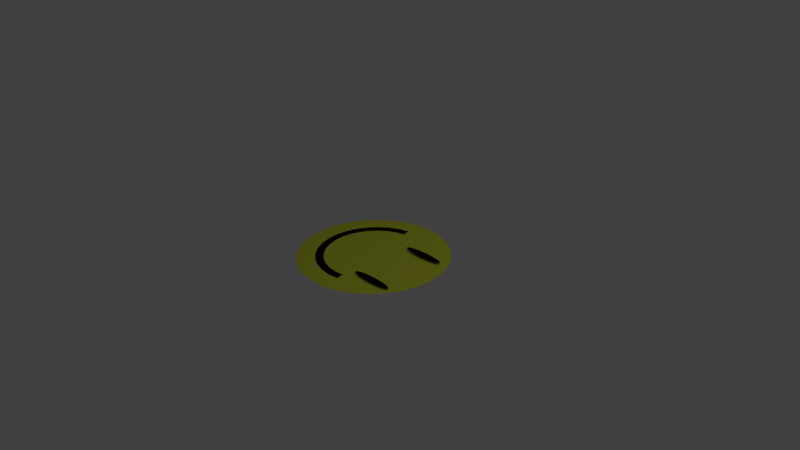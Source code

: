# Source: stickers1blend.blend  (saved by Blender 2.74.0; exported with 4.5.12 LTS)
import bpy
from mathutils import Matrix  # noqa: F401  (used for matrix-valued properties, if any)

bpy.ops.wm.read_factory_settings(use_empty=True)
scene = bpy.context.scene
scene.name = 'Scene'

# ---- collections
col_collection_1 = bpy.data.collections.new('Collection 1'); scene.collection.children.link(col_collection_1)

# ---- materials (node trees are filled in below, after node groups)
mat_material_001 = bpy.data.materials.new('Material.001')
mat_material_001.alpha_threshold = 0.0
mat_material_001.use_transparent_shadow = False
mat_material_001.diffuse_color = (0.0, 0.0, 0.0, 1.0)
mat_material_001.roughness = 0.5
mat_material_002 = bpy.data.materials.new('Material.002')
mat_material_002.alpha_threshold = 0.0
mat_material_002.use_transparent_shadow = False
mat_material_002.diffuse_color = (0.7278, 0.8, 0.05406, 1.0)
mat_material_002.roughness = 0.5

# ---- material node trees

# ---- world
world_world = bpy.data.worlds.new('World'); scene.world = world_world
world_world.color = (0.05088, 0.05088, 0.05088)
world_world.use_sun_shadow = False
world_world.sun_shadow_jitter_overblur = 0.0
world_world.cycles.sampling_method = 'MANUAL'
world_world.cycles.sample_map_resolution = 256

# ---- cameras
cam_camera = bpy.data.cameras.new('Camera')
cam_camera.clip_end = 100.0
cam_camera.lens = 35.0
cam_camera.sensor_width = 32.0
cam_camera.sensor_height = 18.0
cam_camera.ortho_scale = 7.314
cam_camera.dof.focus_distance = 0.0
cam_camera.dof.aperture_fstop = 128.0

# ---- lights
light_lamp = bpy.data.lights.new('Lamp', 'POINT')
light_lamp.transmission_factor = 0.0
light_lamp.cutoff_distance = 30.0
light_lamp.energy = 100.0
light_lamp.shadow_buffer_clip_start = 1.001
light_lamp.shadow_soft_size = 0.1
light_lamp.shadow_maximum_resolution = 0.006
light_lamp.use_absolute_resolution = True
light_lamp.cycles.use_multiple_importance_sampling = False

# ---- meshes
me_circle_003 = bpy.data.meshes.new('Circle.003')
me_circle_003.from_pydata([(0.0, 1.0, 0.0), (-0.1951, 0.9808, 0.0), (-0.3827, 0.9239, 0.0), (-0.5556, 0.8315, 0.0), (-0.7071, 0.7071, 0.0), (-0.8315, 0.5556, 0.0), (-0.9239, 0.3827, 0.0), (-0.9808, 0.1951, 0.0), (-1.0, 7.55e-08, 0.0), (-0.9808, -0.1951, 0.0), (-0.9239, -0.3827, 0.0), (-0.8315, -0.5556, 0.0), (-0.7071, -0.7071, 0.0), (-0.5556, -0.8315, 0.0), (-0.3827, -0.9239, 0.0), (-0.1951, -0.9808, 0.0), (3.258e-07, -1.0, 0.0), (0.1951, -0.9808, 0.0), (0.3827, -0.9239, 0.0), (0.5556, -0.8315, 0.0), (0.7071, -0.7071, 0.0), (0.8315, -0.5556, 0.0), (0.9239, -0.3827, 0.0), (0.9808, -0.1951, 0.0), (1.0, 9.656e-07, 0.0), (0.9808, 0.1951, 0.0), (0.9239, 0.3827, 0.0), (0.8315, 0.5556, 0.0), (0.7071, 0.7071, 0.0), (0.5556, 0.8315, 0.0), (0.3827, 0.9239, 0.0), (0.1951, 0.9808, 0.0), (-1.187e-07, 2.98e-07, 0.0), (-1.192e-07, 2.98e-07, 0.0), (-1.192e-07, 2.98e-07, 0.0), (-1.192e-07, 2.98e-07, 0.0), (-1.192e-07, 2.98e-07, 0.0), (-1.192e-07, 2.98e-07, 0.0), (-1.192e-07, 2.98e-07, 0.0), (-1.192e-07, 2.831e-07, 0.0), (-1.192e-07, 2.85e-07, 0.0), (-1.192e-07, 2.831e-07, 0.0), (-1.192e-07, 2.98e-07, 0.0), (-1.192e-07, 2.98e-07, 0.0), (-1.192e-07, 2.98e-07, 0.0), (-1.192e-07, 2.98e-07, 0.0), (-1.192e-07, 2.98e-07, 0.0), (-1.192e-07, 2.98e-07, 0.0), (-1.187e-07, 2.384e-07, 0.0), (-1.192e-07, 2.98e-07, 0.0), (-1.192e-07, 2.98e-07, 0.0), (-1.192e-07, 2.98e-07, 0.0), (-1.192e-07, 2.98e-07, 0.0), (-1.192e-07, 2.98e-07, 0.0), (-1.192e-07, 2.98e-07, 0.0), (-1.192e-07, 2.831e-07, 0.0), (-1.192e-07, 2.85e-07, 0.0), (-1.192e-07, 2.831e-07, 0.0), (-1.192e-07, 2.98e-07, 0.0), (-1.192e-07, 2.98e-07, 0.0), (-1.192e-07, 2.98e-07, 0.0), (-1.192e-07, 2.98e-07, 0.0), (-1.192e-07, 2.98e-07, 0.0), (-1.192e-07, 2.98e-07, 0.0), (0.293, 0.7232, 0.0), (0.4253, 0.6525, 0.0), (0.4253, -0.6207, 0.0), (0.293, -0.6914, 0.0), (-0.7656, 0.01589, 0.0), (-0.7509, 0.1652, 0.0), (0.5414, 0.5572, 0.0), (0.6366, 0.4412, 0.0), (0.1494, -0.735, 0.0), (2.212e-07, -0.7497, 0.0), (-0.7073, 0.3089, 0.0), (-0.6366, 0.4412, 0.0), (0.7073, 0.3089, 0.0), (0.7509, 0.1652, 0.0), (-0.5414, 0.5572, 0.0), (-0.4253, 0.6525, 0.0), (-0.1494, -0.735, 0.0), (-0.293, -0.6914, 0.0), (0.7656, 0.01589, 0.0), (0.7509, -0.1335, 0.0), (-0.293, 0.7232, 0.0), (-0.1494, 0.7668, 0.0), (-0.4253, -0.6207, 0.0), (-0.5414, -0.5255, 0.0), (0.7073, -0.2771, 0.0), (0.6366, -0.4095, 0.0), (-0.6366, -0.4095, 0.0), (-0.7073, -0.2771, 0.0), (0.1494, 0.7668, 0.0), (0.5414, -0.5255, 0.0), (-0.7509, -0.1335, 0.0), (-2.825e-08, 0.7815, 0.0), (0.3637, 0.5579, 0.0), (0.2505, -0.5912, 0.0), (-0.642, 0.1413, 0.0), (0.5443, 0.3773, 0.0), (1.719e-07, -0.641, 0.0), (-0.5443, 0.3773, 0.0), (0.642, 0.1413, 0.0), (-0.3637, 0.5579, 0.0), (-0.2505, -0.5912, 0.0), (0.642, -0.1141, 0.0), (-0.1277, 0.6556, 0.0), (-0.4629, -0.4493, 0.0), (0.5443, -0.3501, 0.0), (-0.6048, -0.2369, 0.0), (-4.137e-08, 0.6682, 0.0), (0.2505, 0.6183, 0.0), (0.3637, -0.5307, 0.0), (-0.6546, 0.01358, 0.0), (0.4629, 0.4764, 0.0), (0.1277, -0.6284, 0.0), (-0.6048, 0.2641, 0.0), (0.6048, 0.2641, 0.0), (-0.4629, 0.4764, 0.0), (-0.1277, -0.6284, 0.0), (0.6546, 0.01358, 0.0), (-0.2505, 0.6183, 0.0), (-0.3637, -0.5307, 0.0), (0.6048, -0.2369, 0.0), (-0.5443, -0.3501, 0.0), (0.1277, 0.6556, 0.0), (0.4629, -0.4493, 0.0), (-0.642, -0.1141, 0.0), (-0.6546, 0.01358, -0.02798), (-0.7656, 0.01589, -0.02798), (0.1277, -0.6284, -0.02798), (0.1494, -0.735, -0.02798), (-0.6048, 0.2641, -0.02798), (-0.7073, 0.3089, -0.02798), (-0.4629, 0.4764, -0.02798), (-0.5414, 0.5572, -0.02798), (-0.1277, -0.6284, -0.02798), (-0.1494, -0.735, -0.02798), (-0.2505, 0.6183, -0.02798), (-0.293, 0.7232, -0.02798), (-0.3637, -0.5307, -0.02798), (-0.4253, -0.6207, -0.02798), (-0.5443, -0.3501, -0.02798), (-0.6366, -0.4095, -0.02798), (-0.642, -0.1141, -0.02798), (-0.7509, -0.1335, -0.02798), (-0.7073, -0.2771, -0.02798), (-0.5414, -0.5255, -0.02798), (-0.293, -0.6914, -0.02798), (-0.4253, 0.6525, -0.02798), (2.212e-07, -0.7497, -0.02798), (-0.6366, 0.4412, -0.02798), (-0.7509, 0.1652, -0.02798), (-0.1494, 0.7668, -0.02798), (-0.642, 0.1413, -0.02798), (1.719e-07, -0.641, -0.02798), (-0.5443, 0.3773, -0.02798), (-0.3637, 0.5579, -0.02798), (-0.2505, -0.5912, -0.02798), (-0.1277, 0.6556, -0.02798), (-0.4629, -0.4493, -0.02798), (-0.6048, -0.2369, -0.02798)], [], [(111, 96, 61, 62), (112, 97, 50, 51), (113, 98, 39, 40), (114, 99, 59, 60), (115, 100, 48, 49), (116, 101, 37, 38), (117, 102, 57, 58), (118, 103, 35, 36), (119, 104, 46, 47), (120, 105, 55, 56), (121, 106, 33, 34), (122, 107, 44, 45), (123, 108, 53, 54), (124, 109, 42, 43), (125, 111, 62, 63), (126, 112, 51, 52), (127, 113, 40, 41), (96, 114, 60, 61), (97, 115, 49, 50), (98, 116, 38, 39), (99, 117, 58, 59), (101, 118, 36, 37), (100, 119, 47, 48), (102, 120, 56, 57), (103, 121, 34, 35), (104, 122, 45, 46), (105, 123, 54, 55), (106, 110, 32, 33), (107, 124, 43, 44), (110, 125, 63, 32), (108, 126, 52, 53), (109, 127, 41, 42), (10, 9, 94, 91), (21, 20, 93, 89), (0, 31, 92, 95), (12, 11, 90, 87), (1, 0, 95, 85), (23, 22, 88, 83), (14, 13, 86, 81), (3, 2, 84, 79), (25, 24, 82, 77), (16, 15, 80, 73), (5, 4, 78, 75), (27, 26, 76, 71), (7, 6, 74, 69), (18, 17, 72, 67), (29, 28, 70, 65), (9, 8, 68, 94), (20, 19, 66, 93), (31, 30, 64, 92), (11, 10, 91, 90), (22, 21, 89, 88), (13, 12, 87, 86), (2, 1, 85, 84), (24, 23, 83, 82), (15, 14, 81, 80), (4, 3, 79, 78), (26, 25, 77, 76), (6, 5, 75, 74), (17, 16, 73, 72), (28, 27, 71, 70), (8, 7, 69, 68), (19, 18, 67, 66), (30, 29, 65, 64), (91, 94, 145, 146), (89, 93, 126, 108), (95, 92, 125, 110), (106, 121, 138, 159), (85, 95, 110, 106), (83, 88, 123, 105), (115, 72, 131, 130), (72, 73, 150, 131), (77, 82, 120, 102), (75, 78, 135, 151), (103, 118, 134, 157), (71, 76, 117, 99), (86, 87, 147, 141), (67, 72, 115, 97), (65, 70, 114, 96), (121, 103, 157, 138), (93, 66, 112, 126), (92, 64, 111, 125), (87, 90, 143, 147), (88, 89, 108, 123), (127, 109, 161, 144), (100, 115, 130, 155), (82, 83, 105, 120), (80, 81, 148, 137), (118, 101, 156, 134), (76, 77, 102, 117), (81, 86, 141, 148), (107, 122, 140, 160), (70, 71, 99, 114), (124, 107, 160, 142), (66, 67, 97, 112), (64, 65, 96, 111), (146, 145, 144, 161), (147, 143, 142, 160), (148, 141, 140, 158), (149, 139, 138, 157), (150, 137, 136, 155), (151, 135, 134, 156), (152, 133, 132, 154), (145, 129, 128, 144), (143, 146, 161, 142), (141, 147, 160, 140), (139, 153, 159, 138), (137, 148, 158, 136), (135, 149, 157, 134), (133, 151, 156, 132), (131, 150, 155, 130), (129, 152, 154, 128), (78, 79, 149, 135), (79, 84, 139, 149), (109, 124, 142, 161), (84, 85, 153, 139), (113, 127, 144, 128), (90, 91, 146, 143), (116, 98, 154, 132), (98, 113, 128, 154), (85, 106, 159, 153), (94, 68, 129, 145), (101, 116, 132, 156), (119, 100, 155, 136), (69, 74, 133, 152), (68, 69, 152, 129), (122, 104, 158, 140), (104, 119, 136, 158), (74, 75, 151, 133), (73, 80, 137, 150)])
me_circle_003.polygons.foreach_set('material_index', [1, 1, 1, 1, 1, 1, 1, 1, 1, 1, 1, 1, 1, 1, 1, 1, 1, 1, 1, 1, 1, 1, 1, 1, 1, 1, 1, 1, 1, 1, 1, 1, 1, 1, 1, 1, 1, 1, 1, 1, 1, 1, 1, 1, 1, 1, 1, 1, 1, 1, 1, 1, 1, 1, 1, 1, 1, 1, 1, 1, 1, 1, 1, 1, 0, 1, 1, 0, 1, 1, 0, 0, 1, 0, 0, 1, 0, 1, 1, 0, 1, 1, 0, 1, 0, 0, 1, 0, 0, 1, 0, 0, 1, 0, 1, 1, 0, 0, 0, 0, 0, 0, 0, 0, 0, 0, 0, 0, 0, 0, 0, 0, 0, 0, 0, 0, 0, 0, 0, 0, 0, 0, 0, 0, 0, 0, 0, 0, 0, 0])
me_circle_003.materials.append(mat_material_001)
me_circle_003.materials.append(mat_material_002)
me_circle_003.use_remesh_preserve_volume = False
me_circle_003.use_remesh_preserve_attributes = False
me_circle_003.use_mirror_vertex_groups = False
me_circle_003.update()
me_circle_005 = bpy.data.meshes.new('Circle.005')
me_circle_005.from_pydata([(0.0, 1.0, 0.0), (-0.1951, 0.9808, 0.0), (-0.3827, 0.9239, 0.0), (-0.5556, 0.8315, 0.0), (-0.7071, 0.7071, 0.0), (-0.8315, 0.5556, 0.0), (-0.9239, 0.3827, 0.0), (-0.9808, 0.1951, 0.0), (-1.0, 7.55e-08, 0.0), (-0.9808, -0.1951, 0.0), (-0.9239, -0.3827, 0.0), (-0.8315, -0.5556, 0.0), (-0.7071, -0.7071, 0.0), (-0.5556, -0.8315, 0.0), (-0.3827, -0.9239, 0.0), (-0.1951, -0.9808, 0.0), (3.258e-07, -1.0, 0.0), (0.1951, -0.9808, 0.0), (0.3827, -0.9239, 0.0), (0.5556, -0.8315, 0.0), (0.7071, -0.7071, 0.0), (0.8315, -0.5556, 0.0), (0.9239, -0.3827, 0.0), (0.9808, -0.1951, 0.0), (1.0, 9.656e-07, 0.0), (0.9808, 0.1951, 0.0), (0.9239, 0.3827, 0.0), (0.8315, 0.5556, 0.0), (0.7071, 0.7071, 0.0), (0.5556, 0.8315, 0.0), (0.3827, 0.9239, 0.0), (0.1951, 0.9808, 0.0), (-1.187e-07, 2.98e-07, 0.0), (-1.192e-07, 2.98e-07, 0.0), (-1.192e-07, 2.98e-07, 0.0), (-1.192e-07, 2.98e-07, 0.0), (-1.192e-07, 2.98e-07, 0.0), (-1.192e-07, 2.98e-07, 0.0), (-1.192e-07, 2.98e-07, 0.0), (-1.192e-07, 2.831e-07, 0.0), (-1.192e-07, 2.85e-07, 0.0), (-1.192e-07, 2.831e-07, 0.0), (-1.192e-07, 2.98e-07, 0.0), (-1.192e-07, 2.98e-07, 0.0), (-1.192e-07, 2.98e-07, 0.0), (-1.192e-07, 2.98e-07, 0.0), (-1.192e-07, 2.98e-07, 0.0), (-1.192e-07, 2.98e-07, 0.0), (-1.187e-07, 2.384e-07, 0.0), (-1.192e-07, 2.98e-07, 0.0), (-1.192e-07, 2.98e-07, 0.0), (-1.192e-07, 2.98e-07, 0.0), (-1.192e-07, 2.98e-07, 0.0), (-1.192e-07, 2.98e-07, 0.0), (-1.192e-07, 2.98e-07, 0.0), (-1.192e-07, 2.831e-07, 0.0), (-1.192e-07, 2.85e-07, 0.0), (-1.192e-07, 2.831e-07, 0.0), (-1.192e-07, 2.98e-07, 0.0), (-1.192e-07, 2.98e-07, 0.0), (-1.192e-07, 2.98e-07, 0.0), (-1.192e-07, 2.98e-07, 0.0), (-1.192e-07, 2.98e-07, 0.0), (-1.192e-07, 2.98e-07, 0.0)], [], [(30, 29, 61, 62), (19, 18, 50, 51), (8, 7, 39, 40), (28, 27, 59, 60), (17, 16, 48, 49), (6, 5, 37, 38), (26, 25, 57, 58), (4, 3, 35, 36), (15, 14, 46, 47), (24, 23, 55, 56), (2, 1, 33, 34), (13, 12, 44, 45), (22, 21, 53, 54), (11, 10, 42, 43), (31, 30, 62, 63), (20, 19, 51, 52), (9, 8, 40, 41), (29, 28, 60, 61), (18, 17, 49, 50), (7, 6, 38, 39), (27, 26, 58, 59), (5, 4, 36, 37), (16, 15, 47, 48), (25, 24, 56, 57), (3, 2, 34, 35), (14, 13, 45, 46), (23, 22, 54, 55), (1, 0, 32, 33), (12, 11, 43, 44), (0, 31, 63, 32), (21, 20, 52, 53), (10, 9, 41, 42)])
me_circle_005.materials.append(mat_material_001)
me_circle_005.use_remesh_preserve_volume = False
me_circle_005.use_remesh_preserve_attributes = False
me_circle_005.use_mirror_vertex_groups = False
me_circle_005.update()
me_circle_004 = bpy.data.meshes.new('Circle.004')
me_circle_004.from_pydata([(0.0, 1.0, 0.0), (-0.1951, 0.9808, 0.0), (-0.3827, 0.9239, 0.0), (-0.5556, 0.8315, 0.0), (-0.7071, 0.7071, 0.0), (-0.8315, 0.5556, 0.0), (-0.9239, 0.3827, 0.0), (-0.9808, 0.1951, 0.0), (-1.0, 7.55e-08, 0.0), (-0.9808, -0.1951, 0.0), (-0.9239, -0.3827, 0.0), (-0.8315, -0.5556, 0.0), (-0.7071, -0.7071, 0.0), (-0.5556, -0.8315, 0.0), (-0.3827, -0.9239, 0.0), (-0.1951, -0.9808, 0.0), (3.258e-07, -1.0, 0.0), (0.1951, -0.9808, 0.0), (0.3827, -0.9239, 0.0), (0.5556, -0.8315, 0.0), (0.7071, -0.7071, 0.0), (0.8315, -0.5556, 0.0), (0.9239, -0.3827, 0.0), (0.9808, -0.1951, 0.0), (1.0, 9.656e-07, 0.0), (0.9808, 0.1951, 0.0), (0.9239, 0.3827, 0.0), (0.8315, 0.5556, 0.0), (0.7071, 0.7071, 0.0), (0.5556, 0.8315, 0.0), (0.3827, 0.9239, 0.0), (0.1951, 0.9808, 0.0), (-1.187e-07, 2.98e-07, 0.0), (-1.192e-07, 2.98e-07, 0.0), (-1.192e-07, 2.98e-07, 0.0), (-1.192e-07, 2.98e-07, 0.0), (-1.192e-07, 2.98e-07, 0.0), (-1.192e-07, 2.98e-07, 0.0), (-1.192e-07, 2.98e-07, 0.0), (-1.192e-07, 2.831e-07, 0.0), (-1.192e-07, 2.85e-07, 0.0), (-1.192e-07, 2.831e-07, 0.0), (-1.192e-07, 2.98e-07, 0.0), (-1.192e-07, 2.98e-07, 0.0), (-1.192e-07, 2.98e-07, 0.0), (-1.192e-07, 2.98e-07, 0.0), (-1.192e-07, 2.98e-07, 0.0), (-1.192e-07, 2.98e-07, 0.0), (-1.187e-07, 2.384e-07, 0.0), (-1.192e-07, 2.98e-07, 0.0), (-1.192e-07, 2.98e-07, 0.0), (-1.192e-07, 2.98e-07, 0.0), (-1.192e-07, 2.98e-07, 0.0), (-1.192e-07, 2.98e-07, 0.0), (-1.192e-07, 2.98e-07, 0.0), (-1.192e-07, 2.831e-07, 0.0), (-1.192e-07, 2.85e-07, 0.0), (-1.192e-07, 2.831e-07, 0.0), (-1.192e-07, 2.98e-07, 0.0), (-1.192e-07, 2.98e-07, 0.0), (-1.192e-07, 2.98e-07, 0.0), (-1.192e-07, 2.98e-07, 0.0), (-1.192e-07, 2.98e-07, 0.0), (-1.192e-07, 2.98e-07, 0.0)], [], [(30, 29, 61, 62), (19, 18, 50, 51), (8, 7, 39, 40), (28, 27, 59, 60), (17, 16, 48, 49), (6, 5, 37, 38), (26, 25, 57, 58), (4, 3, 35, 36), (15, 14, 46, 47), (24, 23, 55, 56), (2, 1, 33, 34), (13, 12, 44, 45), (22, 21, 53, 54), (11, 10, 42, 43), (31, 30, 62, 63), (20, 19, 51, 52), (9, 8, 40, 41), (29, 28, 60, 61), (18, 17, 49, 50), (7, 6, 38, 39), (27, 26, 58, 59), (5, 4, 36, 37), (16, 15, 47, 48), (25, 24, 56, 57), (3, 2, 34, 35), (14, 13, 45, 46), (23, 22, 54, 55), (1, 0, 32, 33), (12, 11, 43, 44), (0, 31, 63, 32), (21, 20, 52, 53), (10, 9, 41, 42)])
me_circle_004.materials.append(mat_material_001)
me_circle_004.use_remesh_preserve_volume = False
me_circle_004.use_remesh_preserve_attributes = False
me_circle_004.use_mirror_vertex_groups = False
me_circle_004.update()

# ---- objects
ob_circle_002 = bpy.data.objects.new('Circle.002', me_circle_003)
ob_circle_004 = bpy.data.objects.new('Circle.004', me_circle_005)
ob_circle_003 = bpy.data.objects.new('Circle.003', me_circle_004)
ob_lamp = bpy.data.objects.new('Lamp', light_lamp)
ob_camera = bpy.data.objects.new('Camera', cam_camera)

# ---- transforms, parenting, visibility, modifiers, constraints
ob_circle_002.location = (0.0, 0.0, 0.0)
ob_circle_002.lineart.crease_threshold = 0.0
ob_circle_004.parent = ob_circle_002
ob_circle_004.matrix_parent_inverse = Matrix(((1.0, 2.98e-08, 0.0, -0.5564), (0.0, 1.0, 0.0, -1.188), (0.0, -5.96e-08, 1.0, -1.038), (0.0, 0.0, 0.0, 1.0)))
ob_circle_004.location = (1.059, 0.7054, 1.06)
ob_circle_004.scale = (0.2949, 0.05742, 0.2949)
ob_circle_004.lineart.crease_threshold = 0.0
ob_circle_003.parent = ob_circle_002
ob_circle_003.matrix_parent_inverse = Matrix(((1.0, 2.98e-08, 0.0, -0.5564), (0.0, 1.0, 0.0, -1.188), (0.0, -5.96e-08, 1.0, -1.038), (0.0, 0.0, 0.0, 1.0)))
ob_circle_003.location = (1.059, 1.587, 1.066)
ob_circle_003.scale = (0.2949, 0.05742, 0.2949)
ob_circle_003.lineart.crease_threshold = 0.0
ob_lamp.location = (4.076, 1.005, 5.904)
ob_lamp.rotation_euler = (0.6503, 0.05522, 1.866)
ob_lamp.lock_rotations_4d = False
ob_lamp.empty_display_type = 'ARROWS'
ob_lamp.color = (0.0, 0.0, 0.0, 0.0)
ob_lamp.lineart.crease_threshold = 0.0
ob_camera.location = (7.481, -6.508, 5.344)
ob_camera.rotation_euler = (1.109, 0.01082, 0.8149)
ob_camera.lock_rotations_4d = False
ob_camera.empty_display_type = 'ARROWS'
ob_camera.color = (0.0, 0.0, 0.0, 0.0)
ob_camera.display_type = 'WIRE'
ob_camera.lineart.crease_threshold = 0.0

# ---- collection membership
col_collection_1.objects.link(ob_circle_002)
col_collection_1.objects.link(ob_circle_004)
col_collection_1.objects.link(ob_circle_003)
col_collection_1.objects.link(ob_lamp)
col_collection_1.objects.link(ob_camera)

# ---- scene / render settings (as saved in the file)
scene.camera = ob_camera
scene.frame_start = 1; scene.frame_end = 250; scene.frame_set(1)
scene.render.engine = 'BLENDER_EEVEE_NEXT'
scene.render.resolution_percentage = 50
scene.render.dither_intensity = 0.0
scene.cycles.use_denoising = False
scene.cycles.samples = 10
scene.cycles.sampling_pattern = 'TABULATED_SOBOL'
scene.cycles.light_sampling_threshold = 0.0
scene.cycles.use_adaptive_sampling = False
scene.cycles.use_light_tree = False
scene.cycles.blur_glossy = 0.0
scene.cycles.pixel_filter_type = 'GAUSSIAN'
scene.cycles.sample_clamp_indirect = 0.0
scene.view_settings.view_transform = 'Standard'
bpy.context.view_layer.update()
